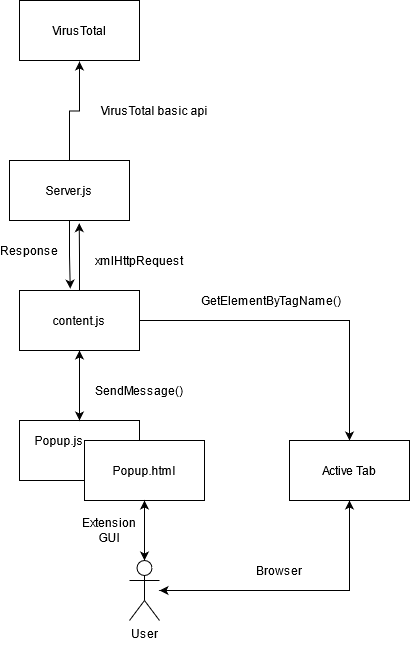

The diagram above was exported from draw.io. Its source (the exported page's mxGraphModel, read from the mxfile embedded in the PNG):
<mxGraphModel dx="1422" dy="763" grid="1" gridSize="10" guides="1" tooltips="1" connect="1" arrows="1" fold="1" page="1" pageScale="1" pageWidth="850" pageHeight="1100" math="0" shadow="0">
  <root>
    <mxCell id="0" />
    <mxCell id="1" parent="0" />
    <mxCell id="BFAiCkhMbkLoVeBLWSGp-16" style="edgeStyle=orthogonalEdgeStyle;rounded=0;orthogonalLoop=1;jettySize=auto;html=1;entryX=0.5;entryY=1;entryDx=0;entryDy=0;" edge="1" parent="1" source="BFAiCkhMbkLoVeBLWSGp-1" target="BFAiCkhMbkLoVeBLWSGp-14">
      <mxGeometry relative="1" as="geometry" />
    </mxCell>
    <mxCell id="BFAiCkhMbkLoVeBLWSGp-1" value="" style="rounded=0;whiteSpace=wrap;html=1;" vertex="1" parent="1">
      <mxGeometry x="300" y="470" width="120" height="60" as="geometry" />
    </mxCell>
    <mxCell id="BFAiCkhMbkLoVeBLWSGp-2" value="&lt;div&gt;Popup.js&lt;/div&gt;" style="text;html=1;strokeColor=none;fillColor=none;align=center;verticalAlign=middle;whiteSpace=wrap;rounded=0;" vertex="1" parent="1">
      <mxGeometry x="320" y="480" width="40" height="20" as="geometry" />
    </mxCell>
    <mxCell id="BFAiCkhMbkLoVeBLWSGp-11" style="edgeStyle=orthogonalEdgeStyle;rounded=0;orthogonalLoop=1;jettySize=auto;html=1;" edge="1" parent="1" source="BFAiCkhMbkLoVeBLWSGp-3" target="BFAiCkhMbkLoVeBLWSGp-5">
      <mxGeometry relative="1" as="geometry" />
    </mxCell>
    <mxCell id="BFAiCkhMbkLoVeBLWSGp-3" value="" style="rounded=0;whiteSpace=wrap;html=1;" vertex="1" parent="1">
      <mxGeometry x="365" y="490" width="120" height="60" as="geometry" />
    </mxCell>
    <mxCell id="BFAiCkhMbkLoVeBLWSGp-4" value="&lt;div&gt;Popup.html&lt;/div&gt;" style="text;html=1;strokeColor=none;fillColor=none;align=center;verticalAlign=middle;whiteSpace=wrap;rounded=0;" vertex="1" parent="1">
      <mxGeometry x="405" y="510" width="40" height="20" as="geometry" />
    </mxCell>
    <mxCell id="BFAiCkhMbkLoVeBLWSGp-7" style="edgeStyle=orthogonalEdgeStyle;rounded=0;orthogonalLoop=1;jettySize=auto;html=1;exitX=0.5;exitY=0;exitDx=0;exitDy=0;exitPerimeter=0;entryX=0.5;entryY=1;entryDx=0;entryDy=0;" edge="1" parent="1" source="BFAiCkhMbkLoVeBLWSGp-5" target="BFAiCkhMbkLoVeBLWSGp-3">
      <mxGeometry relative="1" as="geometry" />
    </mxCell>
    <mxCell id="BFAiCkhMbkLoVeBLWSGp-26" style="edgeStyle=orthogonalEdgeStyle;rounded=0;orthogonalLoop=1;jettySize=auto;html=1;entryX=0.5;entryY=1;entryDx=0;entryDy=0;" edge="1" parent="1" source="BFAiCkhMbkLoVeBLWSGp-5" target="BFAiCkhMbkLoVeBLWSGp-20">
      <mxGeometry relative="1" as="geometry" />
    </mxCell>
    <mxCell id="BFAiCkhMbkLoVeBLWSGp-5" value="&lt;div&gt;User&lt;/div&gt;&lt;div&gt;&lt;br&gt;&lt;/div&gt;" style="shape=umlActor;verticalLabelPosition=bottom;verticalAlign=top;html=1;outlineConnect=0;" vertex="1" parent="1">
      <mxGeometry x="410" y="610" width="30" height="60" as="geometry" />
    </mxCell>
    <mxCell id="BFAiCkhMbkLoVeBLWSGp-9" value="&lt;div&gt;Extension&lt;/div&gt;&lt;div&gt;GUI&lt;/div&gt;" style="text;html=1;strokeColor=none;fillColor=none;align=center;verticalAlign=middle;whiteSpace=wrap;rounded=0;" vertex="1" parent="1">
      <mxGeometry x="370" y="570" width="40" height="20" as="geometry" />
    </mxCell>
    <mxCell id="BFAiCkhMbkLoVeBLWSGp-17" style="edgeStyle=orthogonalEdgeStyle;rounded=0;orthogonalLoop=1;jettySize=auto;html=1;exitX=0.5;exitY=1;exitDx=0;exitDy=0;entryX=0.5;entryY=0;entryDx=0;entryDy=0;" edge="1" parent="1" source="BFAiCkhMbkLoVeBLWSGp-14" target="BFAiCkhMbkLoVeBLWSGp-1">
      <mxGeometry relative="1" as="geometry" />
    </mxCell>
    <mxCell id="BFAiCkhMbkLoVeBLWSGp-21" style="edgeStyle=orthogonalEdgeStyle;rounded=0;orthogonalLoop=1;jettySize=auto;html=1;" edge="1" parent="1" source="BFAiCkhMbkLoVeBLWSGp-14" target="BFAiCkhMbkLoVeBLWSGp-20">
      <mxGeometry relative="1" as="geometry" />
    </mxCell>
    <mxCell id="BFAiCkhMbkLoVeBLWSGp-32" style="edgeStyle=orthogonalEdgeStyle;rounded=0;orthogonalLoop=1;jettySize=auto;html=1;entryX=0.581;entryY=1.044;entryDx=0;entryDy=0;entryPerimeter=0;" edge="1" parent="1" source="BFAiCkhMbkLoVeBLWSGp-14" target="BFAiCkhMbkLoVeBLWSGp-28">
      <mxGeometry relative="1" as="geometry" />
    </mxCell>
    <mxCell id="BFAiCkhMbkLoVeBLWSGp-14" value="" style="rounded=0;whiteSpace=wrap;html=1;" vertex="1" parent="1">
      <mxGeometry x="300" y="340" width="120" height="60" as="geometry" />
    </mxCell>
    <mxCell id="BFAiCkhMbkLoVeBLWSGp-18" value="SendMessage()" style="text;html=1;strokeColor=none;fillColor=none;align=center;verticalAlign=middle;whiteSpace=wrap;rounded=0;" vertex="1" parent="1">
      <mxGeometry x="400" y="430" width="40" height="20" as="geometry" />
    </mxCell>
    <mxCell id="BFAiCkhMbkLoVeBLWSGp-19" value="&lt;div&gt;content.js&lt;/div&gt;" style="text;html=1;strokeColor=none;fillColor=none;align=center;verticalAlign=middle;whiteSpace=wrap;rounded=0;" vertex="1" parent="1">
      <mxGeometry x="340" y="360" width="40" height="20" as="geometry" />
    </mxCell>
    <mxCell id="BFAiCkhMbkLoVeBLWSGp-24" style="edgeStyle=orthogonalEdgeStyle;rounded=0;orthogonalLoop=1;jettySize=auto;html=1;" edge="1" parent="1" source="BFAiCkhMbkLoVeBLWSGp-20" target="BFAiCkhMbkLoVeBLWSGp-5">
      <mxGeometry relative="1" as="geometry">
        <Array as="points">
          <mxPoint x="630" y="640" />
        </Array>
      </mxGeometry>
    </mxCell>
    <mxCell id="BFAiCkhMbkLoVeBLWSGp-20" value="Active Tab" style="rounded=0;whiteSpace=wrap;html=1;" vertex="1" parent="1">
      <mxGeometry x="570" y="490" width="120" height="60" as="geometry" />
    </mxCell>
    <mxCell id="BFAiCkhMbkLoVeBLWSGp-22" value="&lt;div&gt;GetElementByTagName()&lt;/div&gt;" style="text;html=1;strokeColor=none;fillColor=none;align=center;verticalAlign=middle;whiteSpace=wrap;rounded=0;" vertex="1" parent="1">
      <mxGeometry x="532" y="340" width="40" height="20" as="geometry" />
    </mxCell>
    <mxCell id="BFAiCkhMbkLoVeBLWSGp-25" value="&lt;div&gt;Browser&lt;/div&gt;" style="text;html=1;strokeColor=none;fillColor=none;align=center;verticalAlign=middle;whiteSpace=wrap;rounded=0;" vertex="1" parent="1">
      <mxGeometry x="540" y="610" width="40" height="20" as="geometry" />
    </mxCell>
    <mxCell id="BFAiCkhMbkLoVeBLWSGp-35" style="edgeStyle=orthogonalEdgeStyle;rounded=0;orthogonalLoop=1;jettySize=auto;html=1;entryX=0.423;entryY=-0.031;entryDx=0;entryDy=0;entryPerimeter=0;" edge="1" parent="1" source="BFAiCkhMbkLoVeBLWSGp-28" target="BFAiCkhMbkLoVeBLWSGp-14">
      <mxGeometry relative="1" as="geometry" />
    </mxCell>
    <mxCell id="BFAiCkhMbkLoVeBLWSGp-41" style="edgeStyle=orthogonalEdgeStyle;rounded=0;orthogonalLoop=1;jettySize=auto;html=1;" edge="1" parent="1" source="BFAiCkhMbkLoVeBLWSGp-28">
      <mxGeometry relative="1" as="geometry">
        <mxPoint x="360" y="111" as="targetPoint" />
      </mxGeometry>
    </mxCell>
    <mxCell id="BFAiCkhMbkLoVeBLWSGp-28" value="" style="rounded=0;whiteSpace=wrap;html=1;" vertex="1" parent="1">
      <mxGeometry x="290" y="210" width="120" height="60" as="geometry" />
    </mxCell>
    <mxCell id="BFAiCkhMbkLoVeBLWSGp-29" value="&lt;div&gt;Server.js&lt;/div&gt;" style="text;html=1;strokeColor=none;fillColor=none;align=center;verticalAlign=middle;whiteSpace=wrap;rounded=0;" vertex="1" parent="1">
      <mxGeometry x="330" y="230" width="40" height="20" as="geometry" />
    </mxCell>
    <mxCell id="BFAiCkhMbkLoVeBLWSGp-33" value="xmlHttpRequest" style="text;html=1;strokeColor=none;fillColor=none;align=center;verticalAlign=middle;whiteSpace=wrap;rounded=0;" vertex="1" parent="1">
      <mxGeometry x="360" y="300" width="120" height="20" as="geometry" />
    </mxCell>
    <mxCell id="BFAiCkhMbkLoVeBLWSGp-36" value="Response" style="text;html=1;strokeColor=none;fillColor=none;align=center;verticalAlign=middle;whiteSpace=wrap;rounded=0;" vertex="1" parent="1">
      <mxGeometry x="290" y="290" width="40" height="20" as="geometry" />
    </mxCell>
    <mxCell id="BFAiCkhMbkLoVeBLWSGp-37" value="" style="rounded=0;whiteSpace=wrap;html=1;" vertex="1" parent="1">
      <mxGeometry x="300" y="50" width="120" height="60" as="geometry" />
    </mxCell>
    <mxCell id="BFAiCkhMbkLoVeBLWSGp-38" value="&lt;div&gt;VirusTotal&lt;/div&gt;" style="text;html=1;strokeColor=none;fillColor=none;align=center;verticalAlign=middle;whiteSpace=wrap;rounded=0;" vertex="1" parent="1">
      <mxGeometry x="340" y="70" width="40" height="20" as="geometry" />
    </mxCell>
    <mxCell id="BFAiCkhMbkLoVeBLWSGp-42" value="VirusTotal basic api" style="text;html=1;strokeColor=none;fillColor=none;align=center;verticalAlign=middle;whiteSpace=wrap;rounded=0;" vertex="1" parent="1">
      <mxGeometry x="380" y="150" width="110" height="20" as="geometry" />
    </mxCell>
  </root>
</mxGraphModel>